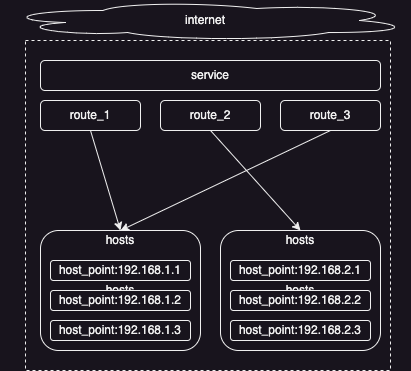

The diagram above was exported from draw.io. Its source (the exported page's mxGraphModel, read from the mxfile embedded in the PNG):
<mxGraphModel dx="1114" dy="759" grid="1" gridSize="10" guides="1" tooltips="1" connect="1" arrows="1" fold="1" page="1" pageScale="1" pageWidth="3300" pageHeight="4681" math="0" shadow="0">
  <root>
    <mxCell id="0" />
    <mxCell id="1" parent="0" />
    <mxCell id="xfYdxI7CVBavz4sPhRD1-1" value="internet" style="ellipse;shape=cloud;whiteSpace=wrap;html=1;" parent="1" vertex="1">
      <mxGeometry x="210" y="120" width="410" height="40" as="geometry" />
    </mxCell>
    <mxCell id="xfYdxI7CVBavz4sPhRD1-3" value="" style="rounded=0;whiteSpace=wrap;html=1;dashed=1;fillColor=none;" parent="1" vertex="1">
      <mxGeometry x="235" y="160" width="365" height="330" as="geometry" />
    </mxCell>
    <mxCell id="xfYdxI7CVBavz4sPhRD1-4" value="service" style="rounded=1;whiteSpace=wrap;html=1;" parent="1" vertex="1">
      <mxGeometry x="250" y="180" width="340" height="30" as="geometry" />
    </mxCell>
    <mxCell id="xfYdxI7CVBavz4sPhRD1-6" value="route_2" style="rounded=1;whiteSpace=wrap;html=1;" parent="1" vertex="1">
      <mxGeometry x="370" y="220" width="100" height="30" as="geometry" />
    </mxCell>
    <mxCell id="xfYdxI7CVBavz4sPhRD1-7" value="route_3" style="rounded=1;whiteSpace=wrap;html=1;" parent="1" vertex="1">
      <mxGeometry x="490" y="220" width="100" height="30" as="geometry" />
    </mxCell>
    <mxCell id="xfYdxI7CVBavz4sPhRD1-8" value="route_1" style="rounded=1;whiteSpace=wrap;html=1;" parent="1" vertex="1">
      <mxGeometry x="250" y="220" width="100" height="30" as="geometry" />
    </mxCell>
    <mxCell id="xfYdxI7CVBavz4sPhRD1-20" value="" style="endArrow=classic;html=1;rounded=0;exitX=0.5;exitY=1;exitDx=0;exitDy=0;entryX=0.5;entryY=0;entryDx=0;entryDy=0;" parent="1" source="xfYdxI7CVBavz4sPhRD1-8" target="xfYdxI7CVBavz4sPhRD1-9" edge="1">
      <mxGeometry width="50" height="50" relative="1" as="geometry">
        <mxPoint x="80" y="360" as="sourcePoint" />
        <mxPoint x="130" y="310" as="targetPoint" />
      </mxGeometry>
    </mxCell>
    <mxCell id="xfYdxI7CVBavz4sPhRD1-21" value="" style="endArrow=classic;html=1;rounded=0;exitX=0.5;exitY=1;exitDx=0;exitDy=0;entryX=0.5;entryY=0;entryDx=0;entryDy=0;" parent="1" source="xfYdxI7CVBavz4sPhRD1-6" target="xfYdxI7CVBavz4sPhRD1-18" edge="1">
      <mxGeometry width="50" height="50" relative="1" as="geometry">
        <mxPoint x="310" y="260" as="sourcePoint" />
        <mxPoint x="340" y="360" as="targetPoint" />
      </mxGeometry>
    </mxCell>
    <mxCell id="xfYdxI7CVBavz4sPhRD1-23" value="" style="endArrow=classic;html=1;rounded=0;exitX=0.5;exitY=1;exitDx=0;exitDy=0;entryX=0.5;entryY=0;entryDx=0;entryDy=0;" parent="1" source="xfYdxI7CVBavz4sPhRD1-7" target="xfYdxI7CVBavz4sPhRD1-9" edge="1">
      <mxGeometry width="50" height="50" relative="1" as="geometry">
        <mxPoint x="430" y="260" as="sourcePoint" />
        <mxPoint x="510" y="360" as="targetPoint" />
      </mxGeometry>
    </mxCell>
    <mxCell id="xfYdxI7CVBavz4sPhRD1-24" value="" style="group" parent="1" vertex="1" connectable="0">
      <mxGeometry x="430" y="350" width="160" height="120" as="geometry" />
    </mxCell>
    <mxCell id="xfYdxI7CVBavz4sPhRD1-13" value="hosts" style="rounded=1;whiteSpace=wrap;html=1;" parent="xfYdxI7CVBavz4sPhRD1-24" vertex="1">
      <mxGeometry width="160" height="120" as="geometry" />
    </mxCell>
    <mxCell id="xfYdxI7CVBavz4sPhRD1-14" value="host_point:192.168.2.1" style="rounded=1;whiteSpace=wrap;html=1;" parent="xfYdxI7CVBavz4sPhRD1-24" vertex="1">
      <mxGeometry x="10" y="30" width="140" height="20" as="geometry" />
    </mxCell>
    <mxCell id="xfYdxI7CVBavz4sPhRD1-15" value="host_point:192.168.2.2" style="rounded=1;whiteSpace=wrap;html=1;" parent="xfYdxI7CVBavz4sPhRD1-24" vertex="1">
      <mxGeometry x="10" y="60" width="140" height="20" as="geometry" />
    </mxCell>
    <mxCell id="xfYdxI7CVBavz4sPhRD1-16" value="host_point:192.168.2.3" style="rounded=1;whiteSpace=wrap;html=1;" parent="xfYdxI7CVBavz4sPhRD1-24" vertex="1">
      <mxGeometry x="10" y="90" width="140" height="20" as="geometry" />
    </mxCell>
    <mxCell id="xfYdxI7CVBavz4sPhRD1-18" value="hosts" style="text;html=1;align=center;verticalAlign=middle;whiteSpace=wrap;rounded=0;" parent="xfYdxI7CVBavz4sPhRD1-24" vertex="1">
      <mxGeometry x="50" width="60" height="20" as="geometry" />
    </mxCell>
    <mxCell id="xfYdxI7CVBavz4sPhRD1-25" value="" style="group" parent="1" vertex="1" connectable="0">
      <mxGeometry x="250" y="350" width="160" height="120" as="geometry" />
    </mxCell>
    <mxCell id="xfYdxI7CVBavz4sPhRD1-9" value="hosts" style="rounded=1;whiteSpace=wrap;html=1;" parent="xfYdxI7CVBavz4sPhRD1-25" vertex="1">
      <mxGeometry width="160" height="120" as="geometry" />
    </mxCell>
    <mxCell id="xfYdxI7CVBavz4sPhRD1-10" value="host_point:192.168.1.1" style="rounded=1;whiteSpace=wrap;html=1;" parent="xfYdxI7CVBavz4sPhRD1-25" vertex="1">
      <mxGeometry x="10" y="30" width="140" height="20" as="geometry" />
    </mxCell>
    <mxCell id="xfYdxI7CVBavz4sPhRD1-11" value="host_point:192.168.1.2" style="rounded=1;whiteSpace=wrap;html=1;" parent="xfYdxI7CVBavz4sPhRD1-25" vertex="1">
      <mxGeometry x="10" y="60" width="140" height="20" as="geometry" />
    </mxCell>
    <mxCell id="xfYdxI7CVBavz4sPhRD1-12" value="host_point:192.168.1.3" style="rounded=1;whiteSpace=wrap;html=1;" parent="xfYdxI7CVBavz4sPhRD1-25" vertex="1">
      <mxGeometry x="10" y="90" width="140" height="20" as="geometry" />
    </mxCell>
    <mxCell id="xfYdxI7CVBavz4sPhRD1-17" value="hosts" style="text;html=1;align=center;verticalAlign=middle;whiteSpace=wrap;rounded=0;" parent="xfYdxI7CVBavz4sPhRD1-25" vertex="1">
      <mxGeometry x="50" width="60" height="20" as="geometry" />
    </mxCell>
  </root>
</mxGraphModel>